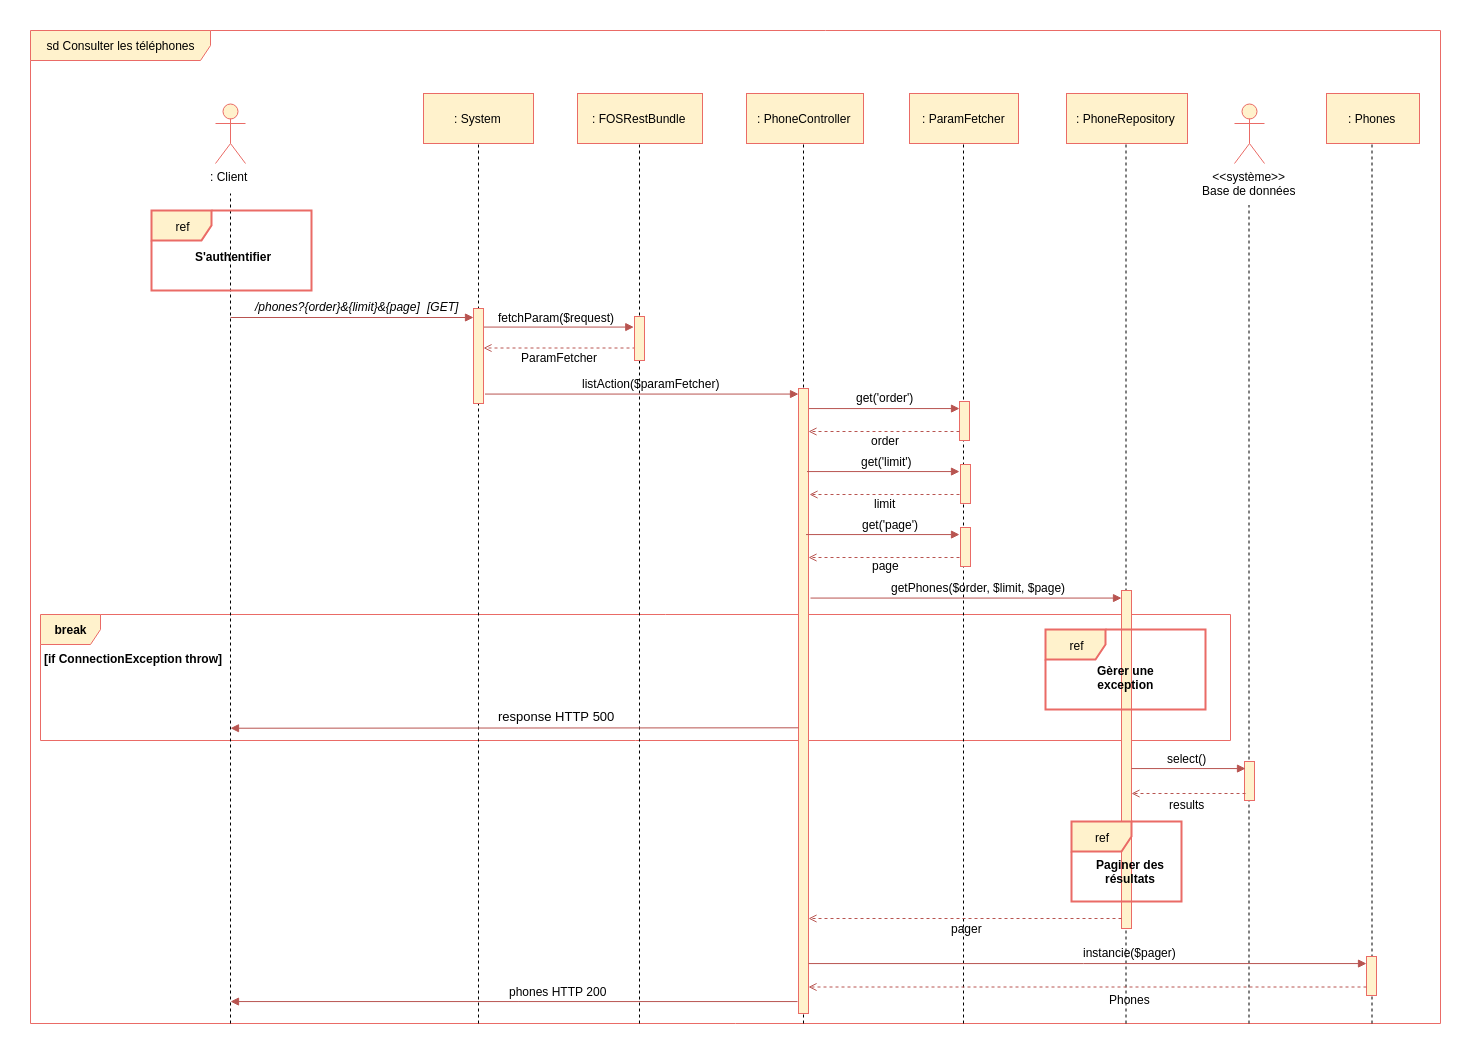

The diagram above was exported from draw.io. Its source (the exported page's mxGraphModel, read from the mxfile embedded in the PNG):
<mxGraphModel dx="2718" dy="912" grid="1" gridSize="10" guides="1" tooltips="1" connect="1" arrows="1" fold="1" page="1" pageScale="1" pageWidth="827" pageHeight="1169" background="#ffffff" math="0" shadow="0">
  <root>
    <mxCell id="0" />
    <mxCell id="1" parent="0" />
    <mxCell id="2" value="sd Consulter les téléphones" style="shape=umlFrame;whiteSpace=wrap;html=1;width=180;height=30;fillColor=#fff2cc;strokeColor=#EA6B66;" parent="1" vertex="1">
      <mxGeometry x="-40" y="127" width="1410" height="993" as="geometry" />
    </mxCell>
    <mxCell id="X_65_607d3vzlaTbeIFQ-378" value="break" style="shape=umlFrame;whiteSpace=wrap;html=1;fontColor=#000000;fillColor=#fff2cc;strokeColor=#EA6B66;fontStyle=1" parent="1" vertex="1">
      <mxGeometry x="-30" y="711" width="1190" height="126" as="geometry" />
    </mxCell>
    <mxCell id="QZI7jtkFD18NpiEWN888-370" value="" style="endArrow=none;dashed=1;html=1;entryX=0.5;entryY=1;" parent="1" edge="1">
      <mxGeometry width="50" height="50" relative="1" as="geometry">
        <mxPoint x="1055.5" y="1120" as="sourcePoint" />
        <mxPoint x="1055.5" y="239.82352941176464" as="targetPoint" />
      </mxGeometry>
    </mxCell>
    <mxCell id="X_65_607d3vzlaTbeIFQ-388" value="" style="endArrow=block;html=1;endFill=1;fillColor=#f8cecc;strokeColor=#b85450;entryX=1.027;entryY=1.052;entryPerimeter=0;" parent="1" edge="1">
      <mxGeometry width="50" height="50" relative="1" as="geometry">
        <mxPoint x="735.5" y="505.07142857142867" as="sourcePoint" />
        <mxPoint x="889" y="505.07142857142867" as="targetPoint" />
      </mxGeometry>
    </mxCell>
    <mxCell id="352" value="" style="endArrow=none;dashed=1;html=1;entryX=0.5;entryY=1;" parent="1" edge="1">
      <mxGeometry width="50" height="50" relative="1" as="geometry">
        <mxPoint x="893" y="1120" as="sourcePoint" />
        <mxPoint x="893" y="232.82352941176464" as="targetPoint" />
      </mxGeometry>
    </mxCell>
    <mxCell id="172" value="" style="endArrow=none;dashed=1;html=1;" parent="1" edge="1">
      <mxGeometry width="50" height="50" relative="1" as="geometry">
        <mxPoint x="1178.5" y="1120" as="sourcePoint" />
        <mxPoint x="1178.5" y="301.5" as="targetPoint" />
      </mxGeometry>
    </mxCell>
    <mxCell id="3" value=": Client" style="shape=umlActor;verticalLabelPosition=bottom;labelBackgroundColor=#ffffff;verticalAlign=top;html=1;fillColor=#fff2cc;strokeColor=#EA6B66;" parent="1" vertex="1">
      <mxGeometry x="145" y="200" width="30" height="60" as="geometry" />
    </mxCell>
    <mxCell id="4" value="&amp;lt;&amp;lt;système&amp;gt;&amp;gt;&lt;br&gt;Base de données&lt;br&gt;" style="shape=umlActor;verticalLabelPosition=bottom;labelBackgroundColor=#ffffff;verticalAlign=top;html=1;fillColor=#fff2cc;strokeColor=#EA6B66;" parent="1" vertex="1">
      <mxGeometry x="1164" y="200" width="30" height="60" as="geometry" />
    </mxCell>
    <mxCell id="8" value="" style="endArrow=none;dashed=1;html=1;" parent="1" edge="1">
      <mxGeometry width="50" height="50" relative="1" as="geometry">
        <mxPoint x="160" y="1120" as="sourcePoint" />
        <mxPoint x="160" y="290" as="targetPoint" />
      </mxGeometry>
    </mxCell>
    <mxCell id="9" value="" style="endArrow=none;dashed=1;html=1;entryX=0.5;entryY=1;exitX=0.183;exitY=1.001;exitPerimeter=0;" parent="1" edge="1">
      <mxGeometry width="50" height="50" relative="1" as="geometry">
        <mxPoint x="408" y="1120" as="sourcePoint" />
        <mxPoint x="408" y="232.82352941176464" as="targetPoint" />
      </mxGeometry>
    </mxCell>
    <mxCell id="12" value="/phones?{order}&amp;amp;{limit}&amp;amp;{page]" style="text;html=1;resizable=0;points=[];autosize=1;align=left;verticalAlign=top;spacingTop=-4;fontStyle=2" parent="1" vertex="1">
      <mxGeometry x="183.22216796875" y="394" width="180" height="10" as="geometry" />
    </mxCell>
    <mxCell id="13" value="fetchParam($request)" style="text;html=1;resizable=0;points=[];autosize=1;align=left;verticalAlign=top;spacingTop=-4;" parent="1" vertex="1">
      <mxGeometry x="426" y="405" width="130" height="10" as="geometry" />
    </mxCell>
    <mxCell id="14" value="" style="endArrow=block;html=1;endFill=1;fillColor=#f8cecc;strokeColor=#b85450;entryX=1.027;entryY=1.052;entryPerimeter=0;" parent="1" edge="1">
      <mxGeometry width="50" height="50" relative="1" as="geometry">
        <mxPoint x="413" y="423.57142857142867" as="sourcePoint" />
        <mxPoint x="563.2857142857144" y="423.57142857142867" as="targetPoint" />
      </mxGeometry>
    </mxCell>
    <mxCell id="19" value="" style="html=1;points=[];perimeter=orthogonalPerimeter;fillColor=#fff2cc;strokeColor=#EA6B66;" parent="1" vertex="1">
      <mxGeometry x="403" y="405" width="10" height="95" as="geometry" />
    </mxCell>
    <mxCell id="27" value=": FOSRestBundle" style="html=1;fillColor=#fff2cc;strokeColor=#EA6B66;" parent="1" vertex="1">
      <mxGeometry x="507" y="190" width="125" height="50" as="geometry" />
    </mxCell>
    <mxCell id="28" value="" style="endArrow=none;dashed=1;html=1;entryX=0.5;entryY=1;" parent="1" edge="1">
      <mxGeometry width="50" height="50" relative="1" as="geometry">
        <mxPoint x="569" y="1120" as="sourcePoint" />
        <mxPoint x="569" y="238" as="targetPoint" />
      </mxGeometry>
    </mxCell>
    <mxCell id="44" value=": PhoneController" style="html=1;fillColor=#fff2cc;strokeColor=#EA6B66;" parent="1" vertex="1">
      <mxGeometry x="676" y="190" width="117" height="50" as="geometry" />
    </mxCell>
    <mxCell id="45" value="" style="endArrow=none;dashed=1;html=1;entryX=0.5;entryY=1;" parent="1" edge="1">
      <mxGeometry width="50" height="50" relative="1" as="geometry">
        <mxPoint x="733" y="1120" as="sourcePoint" />
        <mxPoint x="733" y="239.82352941176464" as="targetPoint" />
      </mxGeometry>
    </mxCell>
    <mxCell id="58" value="" style="endArrow=open;html=1;endFill=0;fillColor=#f8cecc;strokeColor=#b85450;dashed=1;" parent="1" edge="1">
      <mxGeometry width="50" height="50" relative="1" as="geometry">
        <mxPoint x="565" y="444.5" as="sourcePoint" />
        <mxPoint x="413" y="444.5" as="targetPoint" />
      </mxGeometry>
    </mxCell>
    <mxCell id="68" value="" style="endArrow=block;html=1;endFill=1;fillColor=#f8cecc;strokeColor=#b85450;entryX=0.5;entryY=0.24;entryPerimeter=0;" parent="1" edge="1">
      <mxGeometry width="50" height="50" relative="1" as="geometry">
        <mxPoint x="160" y="414" as="sourcePoint" />
        <mxPoint x="403" y="414" as="targetPoint" />
      </mxGeometry>
    </mxCell>
    <mxCell id="30" value="" style="html=1;points=[];perimeter=orthogonalPerimeter;fillColor=#fff2cc;strokeColor=#EA6B66;" parent="1" vertex="1">
      <mxGeometry x="564" y="413" width="10" height="44" as="geometry" />
    </mxCell>
    <mxCell id="218" value="ref" style="shape=umlFrame;whiteSpace=wrap;html=1;fillColor=#fff2cc;strokeColor=#EA6B66;strokeWidth=2;" parent="1" vertex="1">
      <mxGeometry x="81" y="307" width="160" height="80" as="geometry" />
    </mxCell>
    <mxCell id="219" value="S'authentifier" style="text;html=1;resizable=0;points=[];autosize=1;align=left;verticalAlign=top;spacingTop=-4;fontStyle=1" parent="1" vertex="1">
      <mxGeometry x="123" y="344" width="90" height="20" as="geometry" />
    </mxCell>
    <mxCell id="220" value="[GET]" style="text;html=1;resizable=0;points=[];autosize=1;align=left;verticalAlign=top;spacingTop=-4;fontStyle=2" parent="1" vertex="1">
      <mxGeometry x="355" y="394" width="50" height="10" as="geometry" />
    </mxCell>
    <mxCell id="5" value=": System" style="html=1;fillColor=#fff2cc;strokeColor=#EA6B66;" parent="1" vertex="1">
      <mxGeometry x="353" y="190" width="110" height="50" as="geometry" />
    </mxCell>
    <mxCell id="315" value=": ParamFetcher" style="html=1;fillColor=#fff2cc;strokeColor=#EA6B66;" parent="1" vertex="1">
      <mxGeometry x="839" y="190" width="109" height="50" as="geometry" />
    </mxCell>
    <mxCell id="X_65_607d3vzlaTbeIFQ-369" value="ParamFetcher" style="text;html=1;resizable=0;points=[];autosize=1;align=left;verticalAlign=top;spacingTop=-4;" parent="1" vertex="1">
      <mxGeometry x="449" y="445" width="90" height="10" as="geometry" />
    </mxCell>
    <mxCell id="X_65_607d3vzlaTbeIFQ-375" value="" style="html=1;points=[];perimeter=orthogonalPerimeter;fillColor=#fff2cc;strokeColor=#EA6B66;" parent="1" vertex="1">
      <mxGeometry x="728" y="485" width="10" height="625" as="geometry" />
    </mxCell>
    <mxCell id="X_65_607d3vzlaTbeIFQ-376" value="" style="endArrow=block;html=1;endFill=1;fillColor=#f8cecc;strokeColor=#b85450;entryX=1.027;entryY=1.052;entryPerimeter=0;" parent="1" edge="1">
      <mxGeometry width="50" height="50" relative="1" as="geometry">
        <mxPoint x="414.5" y="490.57142857142867" as="sourcePoint" />
        <mxPoint x="728" y="490.57142857142867" as="targetPoint" />
      </mxGeometry>
    </mxCell>
    <mxCell id="X_65_607d3vzlaTbeIFQ-377" value="listAction($paramFetcher)" style="text;html=1;resizable=0;points=[];autosize=1;align=left;verticalAlign=top;spacingTop=-4;" parent="1" vertex="1">
      <mxGeometry x="510" y="471" width="150" height="10" as="geometry" />
    </mxCell>
    <mxCell id="X_65_607d3vzlaTbeIFQ-379" value="[if ConnectionException throw]" style="text;html=1;resizable=0;points=[];autosize=1;align=left;verticalAlign=top;spacingTop=-4;fontColor=#000000;fontStyle=1" parent="1" vertex="1">
      <mxGeometry x="-28" y="746" width="180" height="10" as="geometry" />
    </mxCell>
    <mxCell id="X_65_607d3vzlaTbeIFQ-382" value="" style="endArrow=block;html=1;endFill=1;fillColor=#f8cecc;strokeColor=#b85450;exitX=0.178;exitY=0.982;exitPerimeter=0;" parent="1" edge="1">
      <mxGeometry width="50" height="50" relative="1" as="geometry">
        <mxPoint x="728" y="824.3104032628676" as="sourcePoint" />
        <mxPoint x="160" y="824.72216796875" as="targetPoint" />
      </mxGeometry>
    </mxCell>
    <mxCell id="X_65_607d3vzlaTbeIFQ-383" value="&lt;font color=&quot;#000000&quot;&gt;response HTTP 500&lt;/font&gt;" style="text;html=1;resizable=0;points=[];autosize=1;align=left;verticalAlign=top;spacingTop=-4;fontSize=13;fontColor=#007FFF;" parent="1" vertex="1">
      <mxGeometry x="426" y="803" width="130" height="20" as="geometry" />
    </mxCell>
    <mxCell id="X_65_607d3vzlaTbeIFQ-386" value="" style="html=1;points=[];perimeter=orthogonalPerimeter;fillColor=#fff2cc;strokeColor=#EA6B66;" parent="1" vertex="1">
      <mxGeometry x="1051" y="687" width="10" height="338" as="geometry" />
    </mxCell>
    <mxCell id="X_65_607d3vzlaTbeIFQ-390" value="get('order')" style="text;html=1;resizable=0;points=[];autosize=1;align=left;verticalAlign=top;spacingTop=-4;" parent="1" vertex="1">
      <mxGeometry x="783.5" y="485" width="70" height="10" as="geometry" />
    </mxCell>
    <mxCell id="QZI7jtkFD18NpiEWN888-352" value=": PhoneRepository" style="html=1;fillColor=#fff2cc;strokeColor=#EA6B66;" parent="1" vertex="1">
      <mxGeometry x="996" y="190" width="121" height="50" as="geometry" />
    </mxCell>
    <mxCell id="QZI7jtkFD18NpiEWN888-353" value=": Phones" style="html=1;fillColor=#fff2cc;strokeColor=#EA6B66;" parent="1" vertex="1">
      <mxGeometry x="1256" y="190" width="93" height="50" as="geometry" />
    </mxCell>
    <mxCell id="QZI7jtkFD18NpiEWN888-356" value="" style="html=1;points=[];perimeter=orthogonalPerimeter;fillColor=#fff2cc;strokeColor=#EA6B66;" parent="1" vertex="1">
      <mxGeometry x="889" y="498" width="10" height="39" as="geometry" />
    </mxCell>
    <mxCell id="QZI7jtkFD18NpiEWN888-358" value="" style="endArrow=open;html=1;endFill=0;fillColor=#f8cecc;strokeColor=#b85450;dashed=1;" parent="1" edge="1">
      <mxGeometry width="50" height="50" relative="1" as="geometry">
        <mxPoint x="889" y="528" as="sourcePoint" />
        <mxPoint x="738" y="528" as="targetPoint" />
      </mxGeometry>
    </mxCell>
    <mxCell id="QZI7jtkFD18NpiEWN888-359" value="order" style="text;html=1;resizable=0;points=[];autosize=1;align=left;verticalAlign=top;spacingTop=-4;" parent="1" vertex="1">
      <mxGeometry x="798.5" y="528" width="40" height="10" as="geometry" />
    </mxCell>
    <mxCell id="QZI7jtkFD18NpiEWN888-360" value="" style="endArrow=block;html=1;endFill=1;fillColor=#f8cecc;strokeColor=#b85450;entryX=1.027;entryY=1.052;entryPerimeter=0;" parent="1" edge="1">
      <mxGeometry width="50" height="50" relative="1" as="geometry">
        <mxPoint x="736.5" y="568.0714285714287" as="sourcePoint" />
        <mxPoint x="889" y="568.0714285714287" as="targetPoint" />
      </mxGeometry>
    </mxCell>
    <mxCell id="QZI7jtkFD18NpiEWN888-361" value="get('limit')" style="text;html=1;resizable=0;points=[];autosize=1;align=left;verticalAlign=top;spacingTop=-4;" parent="1" vertex="1">
      <mxGeometry x="788.5" y="549" width="70" height="10" as="geometry" />
    </mxCell>
    <mxCell id="QZI7jtkFD18NpiEWN888-362" value="" style="html=1;points=[];perimeter=orthogonalPerimeter;fillColor=#fff2cc;strokeColor=#EA6B66;" parent="1" vertex="1">
      <mxGeometry x="890" y="561" width="10" height="39" as="geometry" />
    </mxCell>
    <mxCell id="QZI7jtkFD18NpiEWN888-363" value="" style="endArrow=open;html=1;endFill=0;fillColor=#f8cecc;strokeColor=#b85450;dashed=1;" parent="1" edge="1">
      <mxGeometry width="50" height="50" relative="1" as="geometry">
        <mxPoint x="889" y="591" as="sourcePoint" />
        <mxPoint x="739" y="591" as="targetPoint" />
      </mxGeometry>
    </mxCell>
    <mxCell id="QZI7jtkFD18NpiEWN888-364" value="limit" style="text;html=1;resizable=0;points=[];autosize=1;align=left;verticalAlign=top;spacingTop=-4;" parent="1" vertex="1">
      <mxGeometry x="802.5" y="591" width="40" height="10" as="geometry" />
    </mxCell>
    <mxCell id="QZI7jtkFD18NpiEWN888-365" value="" style="endArrow=block;html=1;endFill=1;fillColor=#f8cecc;strokeColor=#b85450;entryX=1.027;entryY=1.052;entryPerimeter=0;" parent="1" edge="1">
      <mxGeometry width="50" height="50" relative="1" as="geometry">
        <mxPoint x="735.5" y="631.0714285714287" as="sourcePoint" />
        <mxPoint x="889" y="631.0714285714287" as="targetPoint" />
      </mxGeometry>
    </mxCell>
    <mxCell id="QZI7jtkFD18NpiEWN888-366" value="get('page')" style="text;html=1;resizable=0;points=[];autosize=1;align=left;verticalAlign=top;spacingTop=-4;" parent="1" vertex="1">
      <mxGeometry x="790.5" y="612" width="70" height="10" as="geometry" />
    </mxCell>
    <mxCell id="QZI7jtkFD18NpiEWN888-367" value="" style="html=1;points=[];perimeter=orthogonalPerimeter;fillColor=#fff2cc;strokeColor=#EA6B66;" parent="1" vertex="1">
      <mxGeometry x="890" y="624" width="10" height="39" as="geometry" />
    </mxCell>
    <mxCell id="QZI7jtkFD18NpiEWN888-368" value="" style="endArrow=open;html=1;endFill=0;fillColor=#f8cecc;strokeColor=#b85450;dashed=1;" parent="1" edge="1">
      <mxGeometry width="50" height="50" relative="1" as="geometry">
        <mxPoint x="889" y="654" as="sourcePoint" />
        <mxPoint x="738" y="654" as="targetPoint" />
      </mxGeometry>
    </mxCell>
    <mxCell id="QZI7jtkFD18NpiEWN888-369" value="page" style="text;html=1;resizable=0;points=[];autosize=1;align=left;verticalAlign=top;spacingTop=-4;" parent="1" vertex="1">
      <mxGeometry x="800.5" y="653" width="40" height="10" as="geometry" />
    </mxCell>
    <mxCell id="QZI7jtkFD18NpiEWN888-371" value="getPhones($order, $limit, $page)" style="text;html=1;resizable=0;points=[];autosize=1;align=left;verticalAlign=top;spacingTop=-4;" parent="1" vertex="1">
      <mxGeometry x="819" y="675" width="190" height="10" as="geometry" />
    </mxCell>
    <mxCell id="QZI7jtkFD18NpiEWN888-372" value="" style="endArrow=block;html=1;endFill=1;fillColor=#f8cecc;strokeColor=#b85450;entryX=1.027;entryY=1.052;entryPerimeter=0;" parent="1" edge="1">
      <mxGeometry width="50" height="50" relative="1" as="geometry">
        <mxPoint x="740" y="694.5714285714287" as="sourcePoint" />
        <mxPoint x="1051" y="694.5714285714287" as="targetPoint" />
      </mxGeometry>
    </mxCell>
    <mxCell id="X_65_607d3vzlaTbeIFQ-381" value="Gèrer une&lt;br&gt;exception&lt;br&gt;" style="text;html=1;resizable=0;points=[];autosize=1;align=center;verticalAlign=top;spacingTop=-4;fontStyle=1" parent="1" vertex="1">
      <mxGeometry x="1020.0554809570312" y="758" width="70" height="30" as="geometry" />
    </mxCell>
    <mxCell id="X_65_607d3vzlaTbeIFQ-380" value="ref" style="shape=umlFrame;whiteSpace=wrap;html=1;fillColor=#fff2cc;strokeColor=#EA6B66;strokeWidth=2;" parent="1" vertex="1">
      <mxGeometry x="975" y="726" width="160" height="80" as="geometry" />
    </mxCell>
    <mxCell id="QZI7jtkFD18NpiEWN888-377" value="" style="html=1;points=[];perimeter=orthogonalPerimeter;fillColor=#fff2cc;strokeColor=#EA6B66;" parent="1" vertex="1">
      <mxGeometry x="1174" y="858" width="10" height="39" as="geometry" />
    </mxCell>
    <mxCell id="QZI7jtkFD18NpiEWN888-378" value="" style="endArrow=block;html=1;endFill=1;fillColor=#f8cecc;strokeColor=#b85450;entryX=1.027;entryY=1.052;entryPerimeter=0;" parent="1" edge="1">
      <mxGeometry width="50" height="50" relative="1" as="geometry">
        <mxPoint x="1060.888916015625" y="865.0714285714287" as="sourcePoint" />
        <mxPoint x="1175" y="865.0714285714287" as="targetPoint" />
      </mxGeometry>
    </mxCell>
    <mxCell id="QZI7jtkFD18NpiEWN888-379" value="select()" style="text;html=1;resizable=0;points=[];autosize=1;align=left;verticalAlign=top;spacingTop=-4;" parent="1" vertex="1">
      <mxGeometry x="1095" y="846" width="50" height="10" as="geometry" />
    </mxCell>
    <mxCell id="QZI7jtkFD18NpiEWN888-380" value="" style="endArrow=open;html=1;endFill=0;fillColor=#f8cecc;strokeColor=#b85450;dashed=1;" parent="1" edge="1">
      <mxGeometry width="50" height="50" relative="1" as="geometry">
        <mxPoint x="1175" y="890" as="sourcePoint" />
        <mxPoint x="1061" y="890" as="targetPoint" />
      </mxGeometry>
    </mxCell>
    <mxCell id="QZI7jtkFD18NpiEWN888-381" value="results" style="text;html=1;resizable=0;points=[];autosize=1;align=left;verticalAlign=top;spacingTop=-4;" parent="1" vertex="1">
      <mxGeometry x="1097.5" y="892" width="50" height="10" as="geometry" />
    </mxCell>
    <mxCell id="QZI7jtkFD18NpiEWN888-382" value="ref" style="shape=umlFrame;whiteSpace=wrap;html=1;fillColor=#fff2cc;strokeColor=#EA6B66;strokeWidth=2;" parent="1" vertex="1">
      <mxGeometry x="1001" y="918" width="110" height="80" as="geometry" />
    </mxCell>
    <mxCell id="QZI7jtkFD18NpiEWN888-383" value="Paginer des&lt;br&gt;résultats&lt;br&gt;" style="text;html=1;resizable=0;points=[];autosize=1;align=center;verticalAlign=top;spacingTop=-4;fontStyle=1" parent="1" vertex="1">
      <mxGeometry x="1020.0554809570312" y="951.5" width="80" height="30" as="geometry" />
    </mxCell>
    <mxCell id="QZI7jtkFD18NpiEWN888-384" value="" style="endArrow=open;html=1;endFill=0;fillColor=#f8cecc;strokeColor=#b85450;dashed=1;" parent="1" edge="1">
      <mxGeometry width="50" height="50" relative="1" as="geometry">
        <mxPoint x="1051" y="1015" as="sourcePoint" />
        <mxPoint x="738" y="1015" as="targetPoint" />
      </mxGeometry>
    </mxCell>
    <mxCell id="QZI7jtkFD18NpiEWN888-385" value="pager" style="text;html=1;resizable=0;points=[];autosize=1;align=left;verticalAlign=top;spacingTop=-4;" parent="1" vertex="1">
      <mxGeometry x="879" y="1016" width="50" height="10" as="geometry" />
    </mxCell>
    <mxCell id="QZI7jtkFD18NpiEWN888-386" value="" style="endArrow=none;dashed=1;html=1;entryX=0.5;entryY=1;" parent="1" edge="1">
      <mxGeometry width="50" height="50" relative="1" as="geometry">
        <mxPoint x="1301.5" y="1120" as="sourcePoint" />
        <mxPoint x="1301.5" y="239.82352941176464" as="targetPoint" />
      </mxGeometry>
    </mxCell>
    <mxCell id="QZI7jtkFD18NpiEWN888-387" value="" style="html=1;points=[];perimeter=orthogonalPerimeter;fillColor=#fff2cc;strokeColor=#EA6B66;" parent="1" vertex="1">
      <mxGeometry x="1296" y="1053" width="10" height="39" as="geometry" />
    </mxCell>
    <mxCell id="QZI7jtkFD18NpiEWN888-388" value="" style="endArrow=block;html=1;endFill=1;fillColor=#f8cecc;strokeColor=#b85450;entryX=1.027;entryY=1.052;entryPerimeter=0;" parent="1" edge="1">
      <mxGeometry width="50" height="50" relative="1" as="geometry">
        <mxPoint x="738" y="1060.0714285714287" as="sourcePoint" />
        <mxPoint x="1296" y="1060.0714285714287" as="targetPoint" />
      </mxGeometry>
    </mxCell>
    <mxCell id="QZI7jtkFD18NpiEWN888-389" value="instancie($pager)" style="text;html=1;resizable=0;points=[];autosize=1;align=left;verticalAlign=top;spacingTop=-4;" parent="1" vertex="1">
      <mxGeometry x="1011.5" y="1040" width="110" height="10" as="geometry" />
    </mxCell>
    <mxCell id="QZI7jtkFD18NpiEWN888-390" value="Phones" style="text;html=1;resizable=0;points=[];autosize=1;align=left;verticalAlign=top;spacingTop=-4;" parent="1" vertex="1">
      <mxGeometry x="1037.5" y="1087" width="60" height="10" as="geometry" />
    </mxCell>
    <mxCell id="QZI7jtkFD18NpiEWN888-391" value="" style="endArrow=open;html=1;endFill=0;fillColor=#f8cecc;strokeColor=#b85450;dashed=1;" parent="1" edge="1">
      <mxGeometry width="50" height="50" relative="1" as="geometry">
        <mxPoint x="1296" y="1083.5" as="sourcePoint" />
        <mxPoint x="738" y="1083.5" as="targetPoint" />
      </mxGeometry>
    </mxCell>
    <mxCell id="QZI7jtkFD18NpiEWN888-392" value="phones HTTP 200" style="text;html=1;resizable=0;points=[];autosize=1;align=left;verticalAlign=top;spacingTop=-4;" parent="1" vertex="1">
      <mxGeometry x="437" y="1079" width="110" height="10" as="geometry" />
    </mxCell>
    <mxCell id="QZI7jtkFD18NpiEWN888-393" value="" style="endArrow=block;html=1;endFill=1;fillColor=#f8cecc;strokeColor=#b85450;entryX=1.027;entryY=1.052;entryPerimeter=0;" parent="1" edge="1">
      <mxGeometry width="50" height="50" relative="1" as="geometry">
        <mxPoint x="727" y="1098.0714285714287" as="sourcePoint" />
        <mxPoint x="160" y="1098.0714285714287" as="targetPoint" />
      </mxGeometry>
    </mxCell>
  </root>
</mxGraphModel>